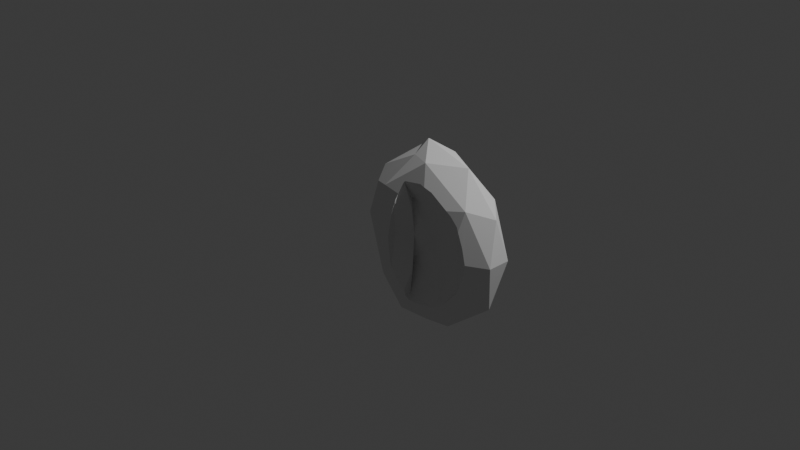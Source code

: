 # Source: round_scoop_lateral_ear.blend  (saved by Blender 5.1.30; exported with 4.5.12 LTS)
import bpy
from mathutils import Matrix  # noqa: F401  (used for matrix-valued properties, if any)

bpy.ops.wm.read_factory_settings(use_empty=True)
scene = bpy.context.scene
scene.name = 'Scene'

# ---- collections
col_collection = bpy.data.collections.new('Collection'); scene.collection.children.link(col_collection)

# ---- world
world_world = bpy.data.worlds.new('World'); scene.world = world_world
world_world.use_nodes = True; world_world.node_tree.nodes.clear()
_N = world_world.node_tree.nodes; _L = world_world.node_tree.links
n0 = _N.new('ShaderNodeOutputWorld'); n0.name = 'World Output'; n0.location = (200, 100)
n1 = _N.new('ShaderNodeBackground'); n1.name = 'Background'; n1.location = (-200, 100)
n1.inputs[0].default_value = (0.05088, 0.05088, 0.05088, 1.0)
_L.new(n1.outputs[0], n0.inputs[0])
n0.is_active_output = True
world_world.color = (0.05088, 0.05088, 0.05088)
world_world.sun_shadow_jitter_overblur = 0.0

# ---- cameras
cam_camera = bpy.data.cameras.new('Camera')
cam_camera.clip_end = 100.0
cam_camera.ortho_scale = 7.314

# ---- lights
light_light = bpy.data.lights.new('Light', 'POINT')
light_light.energy = 1000.0
light_light.shadow_soft_size = 0.1

# ---- meshes
me_roundscooplateralear = bpy.data.meshes.new('RoundScoopLateralEar')
me_roundscooplateralear.from_pydata([(0.4087, 0.0, -1.0), (1.132, -0.2103, -0.4472), (0.1323, -0.3403, -0.4472), (0.2651, -0.3533, -0.3094), (-0.2461, -9.423e-10, -0.4297), (0.3061, -0.1083, -0.322), (0.1323, 0.3403, -0.4472), (1.132, 0.2103, -0.4472), (1.026, -0.2019, -0.322), (-0.07528, -0.2103, 0.4648), (0.3881, -0.2019, 0.3346), (-0.07528, 0.2103, 0.4648), (0.7041, -0.1083, 0.322), (0.6851, 0.3403, 0.4472), (1.303, 0.0, 0.4472), (0.4087, 0.0, 1.0), (0.2462, -0.2, -0.8507), (0.834, -0.1236, -0.8507), (1.259, 0.0, -0.5257), (0.834, 0.1236, -0.8507), (0.2511, 0.0, -0.8507), (-0.03986, -0.2, -0.5082), (0.2462, 0.2, -0.8507), (0.3882, -0.2093, -0.6125), (-0.03986, 0.2, -0.5082), (0.4136, -0.2093, -0.3659), (0.6716, 0.3236, -0.5257), (0.6944, -0.1203, -0.3785), (1.36, -0.1236, 0.0), (1.36, 0.1236, 0.0), (-0.3027, -0.1236, 0.01753), (0.0313, -0.3236, -0.008766), (0.347, -0.1203, 0.0), (0.1891, 0.3236, 0.0), (-0.3027, 0.1236, 0.01753), (0.2243, -0.2643, 0.01262), (0.9965, 0.3236, 0.0), (0.9283, -0.1203, 0.0), (0.4087, 0.4, 0.0), (0.5051, -0.06529, 0.0), (1.097, -0.2, 0.5257), (0.1458, -0.3236, 0.5257), (-0.2023, -9.423e-10, 0.5433), (0.1458, 0.3236, 0.5257), (0.3159, -0.1203, 0.3785), (1.001, -0.2093, 0.3785), (1.097, 0.2, 0.5257), (0.5711, -0.2, 0.8507), (0.9344, 0.0, 0.8507), (0.3516, -0.1236, 0.8507), (0.1938, 0.1236, 0.8419), (0.3504, -0.2643, 0.6062), (0.6221, -0.2093, 0.6125), (0.5711, 0.2, 0.8507), (0.2698, -0.3579, -0.3112), (0.2605, -0.3633, -0.2732), (0.257, -0.3672, -0.2455), (0.2792, -0.3533, -0.3432), (0.3533, -0.3334, -0.4794), (1.081, -0.2534, -0.2771), (1.128, -0.2407, -0.1217), (1.147, -0.2407, 0.0), (0.2264, -0.3631, -0.004233), (0.9146, -0.2621, 0.491), (0.718, -0.2621, 0.6125), (0.6299, -0.2723, 0.6428), (0.336, -0.3295, 0.498), (0.367, -0.2903, 0.6071), (0.3815, -0.2822, 0.6291), (0.574, -0.2685, 0.6567), (0.2243, -0.3619, 0.01262), (0.2735, -0.3607, 0.2703), (0.2919, -0.3475, 0.3664), (0.3019, -0.3445, 0.3879), (0.305, -0.3394, 0.4246), (0.9644, -0.2539, 0.4509), (1.057, -0.2486, 0.3192), (1.039, -0.2464, 0.364), (1.109, -0.2407, 0.1623), (0.9308, -0.2598, -0.4816), (1.055, -0.2498, -0.3399), (0.3901, -0.2872, -0.6125), (0.3979, -0.3122, -0.5421), (0.4388, -0.2717, -0.6591), (0.5029, -0.2746, -0.6545), (0.7198, -0.2642, -0.6223), (0.8011, -0.2517, -0.592), (0.7556, -0.2571, -0.6125), (0.8548, -0.2517, -0.5537)], [], [(0, 17, 16), (1, 17, 18), (0, 16, 20), (0, 20, 22), (0, 22, 19), (28, 1, 18), (56, 2, 58, 57, 54, 55), (30, 4, 21), (6, 24, 33), (7, 26, 36), (60, 59, 1, 28, 61), (56, 62, 31, 2), (4, 30, 34), (6, 33, 38), (7, 36, 29), (63, 40, 47, 65, 64), (41, 49, 9), (11, 42, 50), (13, 43, 53), (14, 46, 48), (48, 53, 15), (48, 46, 53), (46, 13, 53), (53, 50, 15), (53, 43, 50), (43, 11, 50), (50, 49, 15), (49, 50, 42), (49, 42, 9), (49, 47, 15), (49, 41, 47), (47, 41, 66, 67, 68, 69, 65), (47, 48, 15), (48, 47, 40), (40, 14, 48), (29, 46, 14), (29, 36, 46), (36, 13, 46), (38, 43, 13), (38, 33, 43), (33, 11, 43), (34, 42, 11), (34, 30, 42), (9, 42, 30), (41, 9, 31), (41, 31, 62, 70, 71), (74, 66, 41, 71, 72, 73), (76, 40, 63, 75, 77), (28, 40, 76, 78, 61), (40, 28, 14), (36, 38, 13), (36, 26, 38), (26, 6, 38), (33, 34, 11), (33, 24, 34), (24, 4, 34), (9, 30, 31), (31, 30, 21), (31, 21, 2), (1, 59, 80, 79), (28, 29, 14), (28, 18, 29), (18, 7, 29), (19, 26, 7), (19, 22, 26), (22, 6, 26), (22, 24, 6), (22, 20, 24), (20, 4, 24), (20, 21, 4), (20, 16, 21), (21, 16, 2), (18, 19, 7), (19, 18, 17), (17, 0, 19), (58, 2, 16, 84, 83, 81, 82), (16, 17, 85, 84), (85, 17, 1, 79, 88, 86, 87), (23, 81, 83), (85, 87, 23, 83, 84), (55, 54, 3), (5, 32, 25), (37, 27, 8), (56, 55, 3, 35, 70, 62), (5, 39, 32), (37, 8, 60, 61), (10, 51, 74, 73), (52, 44, 12), (75, 45, 77), (52, 64, 65, 69), (52, 45, 75, 63, 64), (12, 45, 52), (51, 52, 69, 68), (44, 52, 51), (51, 10, 44), (68, 67, 51), (51, 67, 66, 74), (45, 78, 76, 77), (45, 37, 61, 78), (12, 37, 45), (39, 12, 44), (39, 44, 32), (32, 44, 10), (35, 10, 73, 72), (71, 70, 35, 72), (37, 12, 39), (37, 39, 27), (27, 39, 5), (10, 35, 32), (35, 25, 32), (35, 3, 25), (8, 80, 59, 60), (88, 8, 27, 86), (87, 86, 27, 23), (5, 23, 27), (25, 23, 5), (81, 23, 25, 82), (58, 82, 25, 3, 57), (57, 3, 54), (8, 88, 79, 80)])
_uv = me_roundscooplateralear.uv_layers.new(name='UVMap')
_uv.uv.foreach_set('vector', [0.1818, 0.0, 0.2273, 0.07873, 0.1364, 0.07873, 0.2727, 0.1575, 0.3182, 0.07873, 0.3636, 0.1575, 0.9091, 0.0, 0.9545, 0.07873, 0.8636, 0.07873, 0.7273, 0.0, 0.7727, 0.07873, 0.6818, 0.07873, 0.5455, 0.0, 0.5909, 0.07873, 0.5, 0.07873, 0.3182, 0.2362, 0.2727, 0.1575, 0.3636, 0.1575, 0.1114, 0.193, 0.09091, 0.1575, 0.1282, 0.1575, 0.1154, 0.1777, 0.1137, 0.1827, 0.1121, 0.1886, 0.8636, 0.2362, 0.8182, 0.1575, 0.9091, 0.1575, 0.6364, 0.1575, 0.7273, 0.1575, 0.6818, 0.2362, 0.4545, 0.1575, 0.5455, 0.1575, 0.5, 0.2362, 0.2633, 0.2148, 0.2554, 0.1874, 0.2727, 0.1575, 0.3182, 0.2362, 0.265, 0.2362, 0.1114, 0.193, 0.09246, 0.2362, 0.04546, 0.2362, 0.09091, 0.1575, 0.8182, 0.1575, 0.8636, 0.2362, 0.7727, 0.2362, 0.6364, 0.1575, 0.6818, 0.2362, 0.5909, 0.2362, 0.4545, 0.1575, 0.5, 0.2362, 0.4091, 0.2362, 0.2325, 0.3149, 0.2727, 0.3149, 0.2273, 0.3937, 0.2039, 0.3531, 0.2155, 0.3444, 0.09091, 0.3149, 0.04546, 0.3937, 0.0, 0.3149, 0.7273, 0.3149, 0.8182, 0.3149, 0.7727, 0.3937, 0.5455, 0.3149, 0.6364, 0.3149, 0.5909, 0.3937, 0.3636, 0.3149, 0.4545, 0.3149, 0.4091, 0.3937, 0.4091, 0.3937, 0.5, 0.3937, 0.4545, 0.4724, 0.4091, 0.3937, 0.4545, 0.3149, 0.5, 0.3937, 0.4545, 0.3149, 0.5455, 0.3149, 0.5, 0.3937, 0.5909, 0.3937, 0.6818, 0.3937, 0.6364, 0.4724, 0.5909, 0.3937, 0.6364, 0.3149, 0.6818, 0.3937, 0.6364, 0.3149, 0.7273, 0.3149, 0.6818, 0.3937, 0.7727, 0.3937, 0.8636, 0.3937, 0.8182, 0.4724, 0.8636, 0.3937, 0.7727, 0.3937, 0.8182, 0.3149, 0.8636, 0.3937, 0.8182, 0.3149, 0.9091, 0.3149, 0.04546, 0.3937, 0.1364, 0.3937, 0.09091, 0.4724, 0.04546, 0.3937, 0.09091, 0.3149, 0.1364, 0.3937, 0.1364, 0.3937, 0.09091, 0.3149, 0.123, 0.3149, 0.1205, 0.338, 0.1213, 0.3429, 0.15, 0.3543, 0.1598, 0.3531, 0.2273, 0.3937, 0.3182, 0.3937, 0.2727, 0.4724, 0.3182, 0.3937, 0.2273, 0.3937, 0.2727, 0.3149, 0.2727, 0.3149, 0.3636, 0.3149, 0.3182, 0.3937, 0.4091, 0.2362, 0.4545, 0.3149, 0.3636, 0.3149, 0.4091, 0.2362, 0.5, 0.2362, 0.4545, 0.3149, 0.5, 0.2362, 0.5455, 0.3149, 0.4545, 0.3149, 0.5909, 0.2362, 0.6364, 0.3149, 0.5455, 0.3149, 0.5909, 0.2362, 0.6818, 0.2362, 0.6364, 0.3149, 0.6818, 0.2362, 0.7273, 0.3149, 0.6364, 0.3149, 0.7727, 0.2362, 0.8182, 0.3149, 0.7273, 0.3149, 0.7727, 0.2362, 0.8636, 0.2362, 0.8182, 0.3149, 0.9091, 0.3149, 0.8182, 0.3149, 0.8636, 0.2362, 0.09091, 0.3149, 0.0, 0.3149, 0.04546, 0.2362, 0.09091, 0.3149, 0.04546, 0.2362, 0.09246, 0.2362, 0.09252, 0.2387, 0.113, 0.2767, 0.1179, 0.3023, 0.123, 0.3149, 0.09091, 0.3149, 0.113, 0.2767, 0.1159, 0.2926, 0.1175, 0.2963, 0.2549, 0.284, 0.2727, 0.3149, 0.2325, 0.3149, 0.2412, 0.3072, 0.253, 0.2915, 0.3182, 0.2362, 0.2727, 0.3149, 0.2549, 0.284, 0.2616, 0.2605, 0.265, 0.2362, 0.2727, 0.3149, 0.3182, 0.2362, 0.3636, 0.3149, 0.5, 0.2362, 0.5909, 0.2362, 0.5455, 0.3149, 0.5, 0.2362, 0.5455, 0.1575, 0.5909, 0.2362, 0.5455, 0.1575, 0.6364, 0.1575, 0.5909, 0.2362, 0.6818, 0.2362, 0.7727, 0.2362, 0.7273, 0.3149, 0.6818, 0.2362, 0.7273, 0.1575, 0.7727, 0.2362, 0.7273, 0.1575, 0.8182, 0.1575, 0.7727, 0.2362, 0.9091, 0.3149, 0.8636, 0.2362, 0.9545, 0.2362, 0.9545, 0.2362, 0.8636, 0.2362, 0.9091, 0.1575, 0.9545, 0.2362, 0.9091, 0.1575, 1.0, 0.1575, 0.2727, 0.1575, 0.2554, 0.1874, 0.2527, 0.1776, 0.233, 0.1575, 0.3182, 0.2362, 0.4091, 0.2362, 0.3636, 0.3149, 0.3182, 0.2362, 0.3636, 0.1575, 0.4091, 0.2362, 0.3636, 0.1575, 0.4545, 0.1575, 0.4091, 0.2362, 0.5, 0.07873, 0.5455, 0.1575, 0.4545, 0.1575, 0.5, 0.07873, 0.5909, 0.07873, 0.5455, 0.1575, 0.5909, 0.07873, 0.6364, 0.1575, 0.5455, 0.1575, 0.6818, 0.07873, 0.7273, 0.1575, 0.6364, 0.1575, 0.6818, 0.07873, 0.7727, 0.07873, 0.7273, 0.1575, 0.7727, 0.07873, 0.8182, 0.1575, 0.7273, 0.1575, 0.8636, 0.07873, 0.9091, 0.1575, 0.8182, 0.1575, 0.8636, 0.07873, 0.9545, 0.07873, 0.9091, 0.1575, 0.9091, 0.1575, 0.9545, 0.07873, 1.0, 0.1575, 0.3636, 0.1575, 0.4091, 0.07873, 0.4545, 0.1575, 0.4091, 0.07873, 0.3636, 0.1575, 0.3182, 0.07873, 0.3182, 0.07873, 0.3636, 0.0, 0.4091, 0.07873, 0.1282, 0.1575, 0.09091, 0.1575, 0.1364, 0.07873, 0.1638, 0.1263, 0.1539, 0.1234, 0.143, 0.1315, 0.1395, 0.146, 0.1364, 0.07873, 0.2273, 0.07873, 0.1953, 0.1341, 0.1638, 0.1263, 0.1953, 0.1341, 0.2273, 0.07873, 0.2727, 0.1575, 0.233, 0.1575, 0.2202, 0.1442, 0.2107, 0.1377, 0.2022, 0.1349, 0.6818, 0.07873, 0.731, 0.07873, 0.7015, 0.04462, 0.5178, 0.07154, 0.512, 0.07873, 0.5909, 0.07873, 0.5712, 0.04462, 0.5583, 0.04793, 0.8233, 0.1663, 0.8211, 0.1575, 0.8182, 0.1575, 0.6364, 0.1575, 0.6818, 0.2362, 0.7273, 0.1575, 0.5, 0.2362, 0.5455, 0.1575, 0.4545, 0.1575, 0.8253, 0.1731, 0.8233, 0.1663, 0.8182, 0.1575, 0.7727, 0.2362, 0.8226, 0.2362, 0.8232, 0.2321, 0.6364, 0.1575, 0.5909, 0.2362, 0.6818, 0.2362, 0.5, 0.2362, 0.4545, 0.1575, 0.4263, 0.2064, 0.424, 0.2362, 0.7273, 0.3149, 0.7727, 0.3937, 0.8111, 0.3272, 0.8129, 0.3149, 0.5909, 0.3937, 0.6364, 0.3149, 0.5455, 0.3149, 0.4405, 0.3393, 0.4545, 0.3149, 0.4311, 0.3149, 0.5, 0.3937, 0.4667, 0.3937, 0.473, 0.4158, 0.4813, 0.426, 0.5, 0.3937, 0.4545, 0.3149, 0.4405, 0.3393, 0.4431, 0.3528, 0.4667, 0.3937, 0.5455, 0.3149, 0.4545, 0.3149, 0.5, 0.3937, 0.6818, 0.3937, 0.5909, 0.3937, 0.6096, 0.426, 0.6727, 0.4095, 0.6364, 0.3149, 0.5909, 0.3937, 0.6818, 0.3937, 0.6818, 0.3937, 0.7273, 0.3149, 0.6364, 0.3149, 0.7819, 0.4095, 0.786, 0.3937, 0.7727, 0.3937, 0.7727, 0.3937, 0.786, 0.3937, 0.806, 0.3538, 0.8111, 0.3272, 0.4545, 0.3149, 0.4286, 0.2699, 0.4284, 0.3052, 0.4311, 0.3149, 0.4545, 0.3149, 0.5, 0.2362, 0.424, 0.2362, 0.4286, 0.2699, 0.5455, 0.3149, 0.5, 0.2362, 0.4545, 0.3149, 0.5909, 0.2362, 0.5455, 0.3149, 0.6364, 0.3149, 0.5909, 0.2362, 0.6364, 0.3149, 0.6818, 0.2362, 0.6818, 0.2362, 0.6364, 0.3149, 0.7273, 0.3149, 0.7727, 0.2362, 0.7273, 0.3149, 0.8129, 0.3149, 0.8152, 0.3098, 0.822, 0.2898, 0.8226, 0.2362, 0.7727, 0.2362, 0.8152, 0.3098, 0.5, 0.2362, 0.5455, 0.3149, 0.5909, 0.2362, 0.5, 0.2362, 0.5909, 0.2362, 0.5455, 0.1575, 0.5455, 0.1575, 0.5909, 0.2362, 0.6364, 0.1575, 0.7273, 0.3149, 0.7727, 0.2362, 0.6818, 0.2362, 0.7727, 0.2362, 0.7273, 0.1575, 0.6818, 0.2362, 0.7727, 0.2362, 0.8182, 0.1575, 0.7273, 0.1575, 0.4545, 0.1575, 0.4258, 0.1575, 0.4221, 0.1721, 0.4263, 0.2064, 0.4908, 0.09466, 0.4545, 0.1575, 0.5455, 0.1575, 0.504, 0.08563, 0.512, 0.07873, 0.504, 0.08563, 0.5455, 0.1575, 0.5909, 0.07873, 0.6364, 0.1575, 0.5909, 0.07873, 0.5455, 0.1575, 0.7273, 0.1575, 0.6818, 0.07873, 0.6364, 0.1575, 0.731, 0.07873, 0.6818, 0.07873, 0.7273, 0.1575, 0.7598, 0.1012, 0.7813, 0.1153, 0.7598, 0.1012, 0.7273, 0.1575, 0.8182, 0.1575, 0.8131, 0.1487, 0.8233, 0.1487, 0.8182, 0.1575, 0.8211, 0.1575, 0.4545, 0.1575, 0.4183, 0.09466, 0.4156, 0.1168, 0.4258, 0.1575])
me_roundscooplateralear.materials.append(None)
me_roundscooplateralear.update()
arm_lateralearrig = bpy.data.armatures.new('LateralEarRig')  # bones are not reproduced

# ---- objects
ob_light = bpy.data.objects.new('Light', light_light)
ob_camera = bpy.data.objects.new('Camera', cam_camera)
ob_roundscooplaterear = bpy.data.objects.new('RoundScoopLaterEar', me_roundscooplateralear)
ob_lateralearrig = bpy.data.objects.new('LateralEarRig', arm_lateralearrig)

# ---- transforms, parenting, visibility, modifiers, constraints
ob_light.location = (4.076, 1.005, 5.904)
ob_light.rotation_euler = (0.6503, 0.05522, 1.866)
ob_light.lock_rotations_4d = False
ob_light.empty_display_type = 'ARROWS'
ob_light.color = (0.0, 0.0, 0.0, 0.0)
ob_light.lineart.crease_threshold = 0.0
ob_camera.location = (7.359, -6.926, 4.958)
ob_camera.rotation_euler = (1.109, 0.0, 0.8149)
ob_camera.lock_rotations_4d = False
ob_camera.empty_display_type = 'ARROWS'
ob_camera.color = (0.0, 0.0, 0.0, 0.0)
ob_camera.display_type = 'WIRE'
ob_camera.lineart.crease_threshold = 0.0
ob_roundscooplaterear.parent = ob_lateralearrig
ob_roundscooplaterear.location = (0.0, 0.0, 0.0)
_vg = ob_roundscooplaterear.vertex_groups.new(name='root')
for _i, _w in zip([2, 3, 4, 5, 6, 9, 10, 11, 13, 16, 20, 21, 22, 23, 24, 25, 26, 27, 30, 31, 32, 33, 34, 35, 36, 38, 41, 42, 43, 44, 49, 50, 51, 52, 54, 55, 56, 57, 58, 62, 65, 66, 67, 68, 69, 70, 71, 72, 73, 74, 81, 82, 83, 84, 85, 87], [0.3178, 0.4819, 0.6219, 0.463, 0.2484, 0.6912, 0.3573, 0.6637, 0.08158, 0.06012, 0.01523, 0.3351, 0.04245, 0.1449, 0.3025, 0.4074, 0.05941, 0.04193, 0.9279, 0.8708, 0.783, 0.8443, 0.9222, 0.78, 0.03041, 0.761, 0.3583, 0.7228, 0.2856, 0.2257, 0.01885, 0.1118, 0.1924, 0.01658, 0.4769, 0.5148, 0.5404, 0.4447, 0.2999, 0.7573, 0.001659, 0.3007, 0.1981, 0.1737, 0.04324, 0.7642, 0.5268, 0.4255, 0.3997, 0.3677, 0.1636, 0.2345, 0.0977, 0.07939, 0.02052, 0.006236]): _vg.add([_i], _w, 'REPLACE')
_vg = ob_roundscooplaterear.vertex_groups.new(name='up')
for _i, _w in zip([3, 9, 10, 11, 12, 13, 14, 15, 29, 30, 31, 32, 33, 34, 35, 36, 38, 40, 41, 42, 43, 44, 45, 46, 47, 48, 49, 50, 51, 52, 53, 54, 55, 56, 57, 61, 62, 63, 64, 65, 66, 67, 68, 69, 70, 71, 72, 73, 74, 75, 76, 77, 78], [0.01266, 0.2793, 0.5241, 0.31, 0.7136, 0.78, 0.1807, 0.9891, 0.005444, 0.007601, 0.03728, 0.01617, 0.05836, 0.01197, 0.07991, 0.05395, 0.08539, 0.3447, 0.5983, 0.2545, 0.6822, 0.6448, 0.3477, 0.3225, 0.9748, 0.7693, 0.9585, 0.8784, 0.7495, 0.8751, 0.9605, 0.01313, 0.02319, 0.03308, 0.006757, 0.01143, 0.08881, 0.5141, 0.7774, 0.879, 0.6316, 0.7499, 0.7774, 0.8871, 0.098, 0.3769, 0.488, 0.5157, 0.5533, 0.4352, 0.2634, 0.3034, 0.1437]): _vg.add([_i], _w, 'REPLACE')
_vg = ob_roundscooplaterear.vertex_groups.new(name='down')
for _i, _w in zip([0, 1, 2, 3, 4, 5, 6, 7, 8, 16, 17, 18, 19, 20, 21, 22, 23, 24, 25, 26, 27, 28, 29, 30, 31, 32, 33, 34, 35, 36, 38, 54, 55, 56, 57, 58, 59, 60, 61, 62, 70, 71, 72, 73, 79, 80, 81, 82, 83, 84, 85, 86, 87, 88], [0.9863, 0.2571, 0.6344, 0.4263, 0.3594, 0.3608, 0.7187, 0.2333, 0.2764, 0.9248, 0.8847, 0.2205, 0.8786, 0.9593, 0.6404, 0.9402, 0.7835, 0.6781, 0.4649, 0.8358, 0.7418, 0.003415, 0.007655, 0.02965, 0.07071, 0.008049, 0.08116, 0.0378, 0.07054, 0.03789, 0.08854, 0.4326, 0.3911, 0.3621, 0.4673, 0.6224, 0.203, 0.09059, 0.004407, 0.1057, 0.09105, 0.03488, 0.01007, 0.004126, 0.5293, 0.2602, 0.7732, 0.6902, 0.8423, 0.846, 0.8361, 0.7693, 0.825, 0.6842]): _vg.add([_i], _w, 'REPLACE')
_vg = ob_roundscooplaterear.vertex_groups.new(name='out')
for _i, _w in zip([1, 2, 3, 5, 7, 8, 10, 12, 13, 14, 17, 18, 19, 23, 25, 26, 27, 28, 29, 32, 35, 36, 37, 38, 39, 40, 41, 44, 45, 46, 48, 51, 52, 54, 55, 56, 57, 58, 59, 60, 61, 62, 63, 64, 65, 66, 67, 68, 69, 70, 71, 72, 73, 74, 75, 76, 77, 78, 79, 80, 81, 82, 83, 84, 85, 86, 87, 88], [0.7263, 0.01241, 0.06055, 0.1626, 0.7387, 0.7008, 0.09669, 0.2591, 0.1271, 0.7993, 0.1012, 0.7616, 0.1046, 0.06517, 0.1106, 0.09641, 0.2085, 0.9461, 0.9357, 0.1549, 0.06953, 0.8619, 0.9674, 0.06503, 0.97, 0.6393, 0.008955, 0.1162, 0.6342, 0.6463, 0.219, 0.04687, 0.08921, 0.05895, 0.05749, 0.05596, 0.05962, 0.06098, 0.7748, 0.8825, 0.9395, 0.0464, 0.4656, 0.1966, 0.09296, 0.05019, 0.03454, 0.03114, 0.06346, 0.04347, 0.05385, 0.05644, 0.05752, 0.05567, 0.5456, 0.7166, 0.6777, 0.8316, 0.4472, 0.7189, 0.05517, 0.06377, 0.05521, 0.07042, 0.1258, 0.2031, 0.1442, 0.2904]): _vg.add([_i], _w, 'REPLACE')
_m = ob_roundscooplaterear.modifiers.new('Armature', 'ARMATURE')
_m.object = ob_lateralearrig
ob_lateralearrig.location = (0.0, 0.0, 0.0)

# ---- collection membership
col_collection.objects.link(ob_light)
col_collection.objects.link(ob_camera)
col_collection.objects.link(ob_roundscooplaterear)
col_collection.objects.link(ob_lateralearrig)

# ---- scene / render settings (as saved in the file)
scene.camera = ob_camera
scene.frame_start = 1; scene.frame_end = 250; scene.frame_set(1)
scene.render.engine = 'BLENDER_EEVEE_NEXT'
scene.render.bake_bias = 0.0
scene.render.bake_samples = 0
scene.cycles.sampling_pattern = 'TABULATED_SOBOL'
scene.eevee.use_volume_custom_range = False
bpy.context.view_layer.update()
